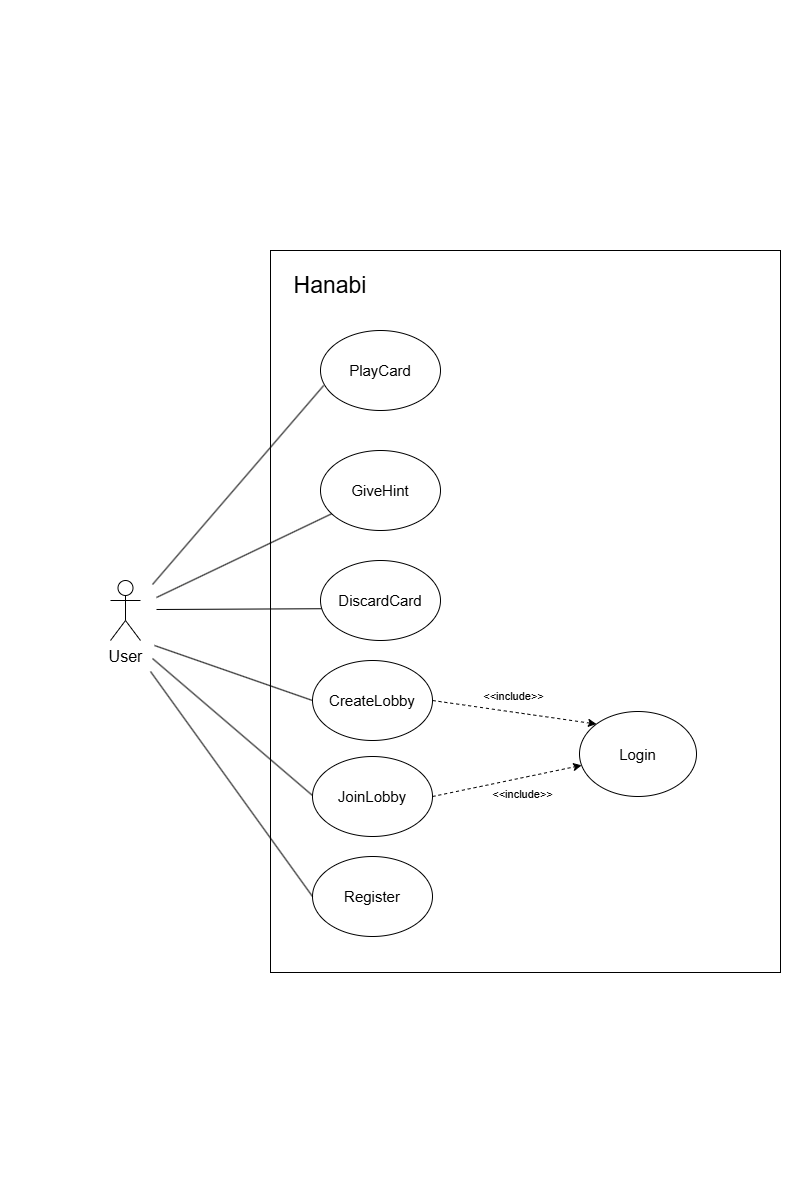

The diagram above was exported from draw.io. Its source (the exported page's mxGraphModel, read from the mxfile embedded in the PNG):
<mxGraphModel dx="1773" dy="1163" grid="0" gridSize="10" guides="1" tooltips="1" connect="1" arrows="1" fold="1" page="0" pageScale="1" pageWidth="827" pageHeight="1169" background="none" math="0" shadow="0">
  <root>
    <mxCell id="0" />
    <mxCell id="1" parent="0" />
    <mxCell id="mYJECyTJ1kFm2IEh8nrJ-62" parent="1" style="rounded=0;whiteSpace=wrap;html=1;labelBackgroundColor=none;" value="" vertex="1">
      <mxGeometry height="722" width="510" x="-130" y="-150" as="geometry" />
    </mxCell>
    <mxCell id="hOkHkW-Z7qYQg4OrdmuP-2" parent="1" style="ellipse;whiteSpace=wrap;html=1;labelBackgroundColor=none;" value="&lt;font style=&quot;font-size: 15px;&quot;&gt;Login&lt;/font&gt;" vertex="1">
      <mxGeometry height="85" width="117" x="179" y="311" as="geometry" />
    </mxCell>
    <mxCell id="mYJECyTJ1kFm2IEh8nrJ-2" parent="1" style="ellipse;whiteSpace=wrap;html=1;labelBackgroundColor=none;" value="&lt;font style=&quot;font-size: 15px;&quot;&gt;CreateLobby&lt;/font&gt;" vertex="1">
      <mxGeometry height="80" width="120" x="-88" y="260" as="geometry" />
    </mxCell>
    <mxCell id="mYJECyTJ1kFm2IEh8nrJ-3" parent="1" style="ellipse;whiteSpace=wrap;html=1;labelBackgroundColor=none;" value="&lt;span style=&quot;font-size: 15px;&quot;&gt;JoinLobby&lt;/span&gt;" vertex="1">
      <mxGeometry height="80" width="120" x="-88" y="356" as="geometry" />
    </mxCell>
    <mxCell id="mYJECyTJ1kFm2IEh8nrJ-5" parent="1" style="ellipse;whiteSpace=wrap;html=1;labelBackgroundColor=none;" value="&lt;font style=&quot;font-size: 15px;&quot;&gt;PlayCard&lt;/font&gt;" vertex="1">
      <mxGeometry height="80" width="120" x="-80" y="-70" as="geometry" />
    </mxCell>
    <mxCell id="mYJECyTJ1kFm2IEh8nrJ-6" parent="1" style="ellipse;whiteSpace=wrap;html=1;labelBackgroundColor=none;" value="&lt;font style=&quot;font-size: 15px;&quot;&gt;GiveHint&lt;/font&gt;" vertex="1">
      <mxGeometry height="80" width="120" x="-80" y="50" as="geometry" />
    </mxCell>
    <mxCell id="mYJECyTJ1kFm2IEh8nrJ-7" parent="1" style="ellipse;whiteSpace=wrap;html=1;labelBackgroundColor=none;" value="&lt;font style=&quot;font-size: 15px;&quot;&gt;DiscardCard&lt;/font&gt;" vertex="1">
      <mxGeometry height="80" width="120" x="-80" y="160" as="geometry" />
    </mxCell>
    <mxCell id="mYJECyTJ1kFm2IEh8nrJ-15" edge="1" parent="1" style="endArrow=none;html=1;rounded=0;entryX=0.043;entryY=0.305;entryDx=0;entryDy=0;entryPerimeter=0;labelBackgroundColor=none;fontColor=default;" value="">
      <mxGeometry height="50" relative="1" width="50" as="geometry">
        <mxPoint x="-248" y="258" as="sourcePoint" />
        <mxPoint x="-88.00000000000003" y="395.0000000000001" as="targetPoint" />
      </mxGeometry>
    </mxCell>
    <mxCell id="mYJECyTJ1kFm2IEh8nrJ-19" parent="1" style="shape=umlActor;verticalLabelPosition=bottom;verticalAlign=top;html=1;outlineConnect=0;fontSize=16;labelBackgroundColor=none;" value="User" vertex="1">
      <mxGeometry height="60" width="30" x="-290" y="180" as="geometry" />
    </mxCell>
    <mxCell id="mYJECyTJ1kFm2IEh8nrJ-47" edge="1" parent="1" source="mYJECyTJ1kFm2IEh8nrJ-3" style="endArrow=classic;html=1;rounded=0;exitX=1;exitY=0.5;exitDx=0;exitDy=0;dashed=1;labelBackgroundColor=none;fontColor=default;" target="hOkHkW-Z7qYQg4OrdmuP-2" value="">
      <mxGeometry height="50" relative="1" width="50" as="geometry">
        <mxPoint x="679" y="95" as="sourcePoint" />
        <mxPoint x="941" y="206" as="targetPoint" />
      </mxGeometry>
    </mxCell>
    <mxCell id="mYJECyTJ1kFm2IEh8nrJ-48" connectable="0" parent="mYJECyTJ1kFm2IEh8nrJ-47" style="edgeLabel;html=1;align=center;verticalAlign=middle;resizable=0;points=[];fontSize=11;labelBackgroundColor=none;" value="&amp;lt;&amp;lt;include&amp;gt;&amp;gt;" vertex="1">
      <mxGeometry relative="1" x="-0.0699" as="geometry">
        <mxPoint x="20" y="12" as="offset" />
      </mxGeometry>
    </mxCell>
    <mxCell id="mYJECyTJ1kFm2IEh8nrJ-63" parent="1" style="text;html=1;whiteSpace=wrap;strokeColor=none;fillColor=none;align=center;verticalAlign=middle;rounded=0;fontSize=23;labelBackgroundColor=none;" value="&lt;font&gt;Hanabi&lt;/font&gt;" vertex="1">
      <mxGeometry height="30" width="60" x="-100" y="-130" as="geometry" />
    </mxCell>
    <mxCell id="mYJECyTJ1kFm2IEh8nrJ-66" edge="1" parent="1" source="mYJECyTJ1kFm2IEh8nrJ-2" style="endArrow=classic;html=1;rounded=0;exitX=1;exitY=0.5;exitDx=0;exitDy=0;dashed=1;entryX=0;entryY=0;entryDx=0;entryDy=0;labelBackgroundColor=none;fontColor=default;" target="hOkHkW-Z7qYQg4OrdmuP-2" value="">
      <mxGeometry height="50" relative="1" width="50" as="geometry">
        <mxPoint x="600" y="67" as="sourcePoint" />
        <mxPoint x="677" y="-60" as="targetPoint" />
      </mxGeometry>
    </mxCell>
    <mxCell id="mYJECyTJ1kFm2IEh8nrJ-67" connectable="0" parent="mYJECyTJ1kFm2IEh8nrJ-66" style="edgeLabel;html=1;align=center;verticalAlign=middle;resizable=0;points=[];fontSize=11;labelBackgroundColor=none;" value="&amp;lt;&amp;lt;include&amp;gt;&amp;gt;" vertex="1">
      <mxGeometry relative="1" x="-0.0699" as="geometry">
        <mxPoint x="4" y="-16" as="offset" />
      </mxGeometry>
    </mxCell>
    <mxCell id="AwResqEBMIYVjd-HdqVn-7" edge="1" parent="1" style="endArrow=none;html=1;rounded=0;entryX=0;entryY=0.5;entryDx=0;entryDy=0;labelBackgroundColor=none;fontColor=default;" target="mYJECyTJ1kFm2IEh8nrJ-2" value="">
      <mxGeometry height="50" relative="1" width="50" as="geometry">
        <mxPoint x="-246" y="245" as="sourcePoint" />
        <mxPoint x="-180" y="190" as="targetPoint" />
      </mxGeometry>
    </mxCell>
    <mxCell id="AwResqEBMIYVjd-HdqVn-8" edge="1" parent="1" style="endArrow=none;html=1;rounded=0;entryX=0.009;entryY=0.603;entryDx=0;entryDy=0;entryPerimeter=0;labelBackgroundColor=none;fontColor=default;" target="mYJECyTJ1kFm2IEh8nrJ-7" value="">
      <mxGeometry height="50" relative="1" width="50" as="geometry">
        <mxPoint x="-244" y="209" as="sourcePoint" />
        <mxPoint x="-88" y="260" as="targetPoint" />
      </mxGeometry>
    </mxCell>
    <mxCell id="AwResqEBMIYVjd-HdqVn-9" edge="1" parent="1" style="endArrow=none;html=1;rounded=0;labelBackgroundColor=none;fontColor=default;" target="mYJECyTJ1kFm2IEh8nrJ-6" value="">
      <mxGeometry height="50" relative="1" width="50" as="geometry">
        <mxPoint x="-244" y="197" as="sourcePoint" />
        <mxPoint x="-49" y="150" as="targetPoint" />
      </mxGeometry>
    </mxCell>
    <mxCell id="AwResqEBMIYVjd-HdqVn-10" edge="1" parent="1" style="endArrow=none;html=1;rounded=0;entryX=0.027;entryY=0.687;entryDx=0;entryDy=0;entryPerimeter=0;labelBackgroundColor=none;fontColor=default;" target="mYJECyTJ1kFm2IEh8nrJ-5" value="">
      <mxGeometry height="50" relative="1" width="50" as="geometry">
        <mxPoint x="-248" y="184" as="sourcePoint" />
        <mxPoint x="-99" y="-80" as="targetPoint" />
      </mxGeometry>
    </mxCell>
    <mxCell id="FhFHBV-_R_aAEvmQugMD-1" parent="1" style="ellipse;whiteSpace=wrap;html=1;labelBackgroundColor=none;" value="&lt;span style=&quot;font-size: 15px;&quot;&gt;Register&lt;/span&gt;" vertex="1">
      <mxGeometry height="80" width="120" x="-88" y="456" as="geometry" />
    </mxCell>
    <mxCell id="FhFHBV-_R_aAEvmQugMD-3" edge="1" parent="1" style="endArrow=none;html=1;rounded=0;entryX=0;entryY=0.5;entryDx=0;entryDy=0;labelBackgroundColor=none;fontColor=default;" target="FhFHBV-_R_aAEvmQugMD-1" value="">
      <mxGeometry height="50" relative="1" width="50" as="geometry">
        <mxPoint x="-250" y="271" as="sourcePoint" />
        <mxPoint x="-98.00000000000003" y="416.0000000000001" as="targetPoint" />
      </mxGeometry>
    </mxCell>
  </root>
</mxGraphModel>